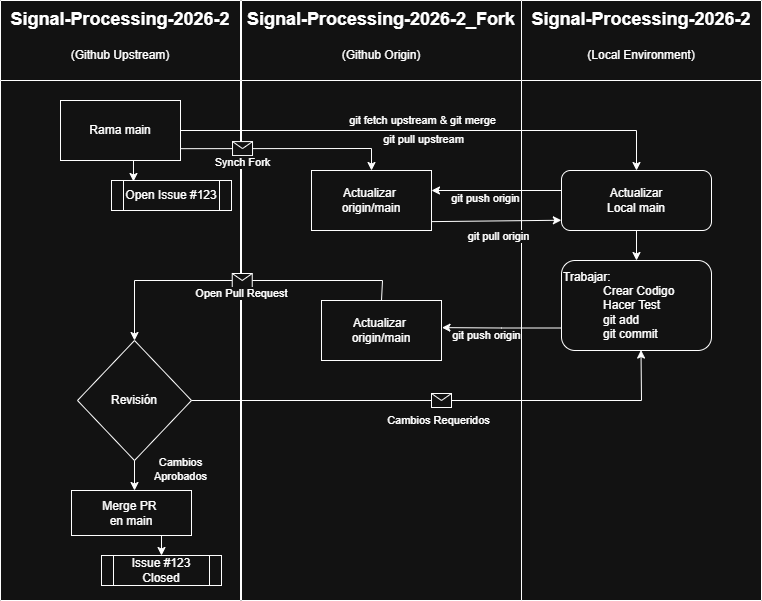

The diagram above was exported from draw.io. Its source (the exported page's mxGraphModel, read from the mxfile embedded in the PNG):
<mxGraphModel dx="784" dy="391" grid="1" gridSize="10" guides="1" tooltips="1" connect="1" arrows="1" fold="1" page="1" pageScale="1" pageWidth="827" pageHeight="1169" math="0" shadow="0">
  <root>
    <mxCell id="0" />
    <mxCell id="1" parent="0" />
    <mxCell id="95Ua_72VOQru7LFikbWb-9" parent="1" style="text;html=1;whiteSpace=wrap;overflow=hidden;rounded=0;align=center;" value="&lt;h1 style=&quot;margin-top: 0px;&quot;&gt;&lt;br&gt;&lt;/h1&gt;" vertex="1">
      <mxGeometry height="70" width="230" x="43" y="40" as="geometry" />
    </mxCell>
    <mxCell id="95Ua_72VOQru7LFikbWb-11" edge="1" parent="1" source="95Ua_72VOQru7LFikbWb-9" style="edgeStyle=orthogonalEdgeStyle;rounded=0;orthogonalLoop=1;jettySize=auto;html=1;exitX=0.5;exitY=1;exitDx=0;exitDy=0;" target="95Ua_72VOQru7LFikbWb-9">
      <mxGeometry relative="1" as="geometry" />
    </mxCell>
    <mxCell id="95Ua_72VOQru7LFikbWb-16" parent="1" style="text;html=1;whiteSpace=wrap;overflow=hidden;rounded=0;align=center;" value="&lt;h1 style=&quot;margin-top: 0px;&quot;&gt;&lt;br&gt;&lt;/h1&gt;" vertex="1">
      <mxGeometry height="100" width="275" x="279" y="40" as="geometry" />
    </mxCell>
    <mxCell id="95Ua_72VOQru7LFikbWb-20" parent="1" style="text;html=1;whiteSpace=wrap;overflow=hidden;rounded=0;align=center;" value="&lt;h1 style=&quot;margin-top: 0px;&quot;&gt;&lt;br&gt;&lt;/h1&gt;" vertex="1">
      <mxGeometry height="100" width="240" x="559" y="40" as="geometry" />
    </mxCell>
    <mxCell id="95Ua_72VOQru7LFikbWb-21" parent="1" style="swimlane;whiteSpace=wrap;html=1;startSize=80;" value="&lt;h1 style=&quot;margin-top: 0px;&quot;&gt;&lt;font style=&quot;font-size: 18px;&quot;&gt;Signal-Processing-2026-2&lt;/font&gt;&lt;/h1&gt;&lt;h1 style=&quot;margin-top: 0px;&quot;&gt;&lt;div style=&quot;font-size: 12px; font-weight: 400;&quot;&gt;(Local Environment)&lt;/div&gt;&lt;/h1&gt;" vertex="1">
      <mxGeometry height="600" width="240" x="559" y="40" as="geometry">
        <mxRectangle height="30" width="140" x="480" y="40" as="alternateBounds" />
      </mxGeometry>
    </mxCell>
    <mxCell id="95Ua_72VOQru7LFikbWb-88" edge="1" parent="95Ua_72VOQru7LFikbWb-21" source="95Ua_72VOQru7LFikbWb-23" style="edgeStyle=orthogonalEdgeStyle;rounded=0;orthogonalLoop=1;jettySize=auto;html=1;" target="95Ua_72VOQru7LFikbWb-37">
      <mxGeometry relative="1" as="geometry" />
    </mxCell>
    <mxCell id="95Ua_72VOQru7LFikbWb-23" parent="95Ua_72VOQru7LFikbWb-21" style="rounded=1;whiteSpace=wrap;html=1;" value="Actualizar&lt;div&gt;Local main&lt;/div&gt;" vertex="1">
      <mxGeometry height="60" width="150" x="40" y="170" as="geometry" />
    </mxCell>
    <mxCell id="95Ua_72VOQru7LFikbWb-37" parent="95Ua_72VOQru7LFikbWb-21" style="rounded=1;whiteSpace=wrap;html=1;align=left;" value="Trabajar:&amp;nbsp;&lt;blockquote style=&quot;margin: 0 0 0 40px; border: none; padding: 0px;&quot;&gt;&lt;div&gt;Crear Codigo&lt;/div&gt;&lt;div&gt;Hacer Test&lt;/div&gt;&lt;div&gt;git add&lt;/div&gt;&lt;div&gt;git commit&lt;/div&gt;&lt;/blockquote&gt;" vertex="1">
      <mxGeometry height="90" width="150" x="40" y="260" as="geometry" />
    </mxCell>
    <mxCell id="95Ua_72VOQru7LFikbWb-24" parent="1" style="swimlane;whiteSpace=wrap;html=1;startSize=80;" value="&lt;h1 style=&quot;margin-top: 0px;&quot;&gt;&lt;font style=&quot;font-size: 18px;&quot;&gt;Signal-Processing-2026-2&lt;/font&gt;&lt;/h1&gt;&lt;h1 style=&quot;margin-top: 0px;&quot;&gt;&lt;div style=&quot;font-size: 12px; font-weight: 400;&quot;&gt;(Github Upstream)&lt;/div&gt;&lt;/h1&gt;" vertex="1">
      <mxGeometry height="600" width="240" x="38" y="40" as="geometry">
        <mxRectangle height="30" width="140" x="-41" y="40" as="alternateBounds" />
      </mxGeometry>
    </mxCell>
    <mxCell id="95Ua_72VOQru7LFikbWb-27" parent="95Ua_72VOQru7LFikbWb-24" style="whiteSpace=wrap;html=1;" value="Rama main" vertex="1">
      <mxGeometry height="60" width="120" x="60" y="100" as="geometry" />
    </mxCell>
    <mxCell id="95Ua_72VOQru7LFikbWb-29" parent="95Ua_72VOQru7LFikbWb-24" style="shape=process;whiteSpace=wrap;html=1;backgroundOutline=1;" value="Open Issue #123" vertex="1">
      <mxGeometry height="30" width="120" x="111" y="180" as="geometry" />
    </mxCell>
    <mxCell id="95Ua_72VOQru7LFikbWb-30" edge="1" parent="95Ua_72VOQru7LFikbWb-24" source="95Ua_72VOQru7LFikbWb-27" style="edgeStyle=orthogonalEdgeStyle;rounded=0;orthogonalLoop=1;jettySize=auto;html=1;exitX=0.5;exitY=1;exitDx=0;exitDy=0;entryX=0.183;entryY=0.033;entryDx=0;entryDy=0;entryPerimeter=0;" target="95Ua_72VOQru7LFikbWb-29">
      <mxGeometry relative="1" as="geometry" />
    </mxCell>
    <mxCell id="95Ua_72VOQru7LFikbWb-69" parent="95Ua_72VOQru7LFikbWb-24" style="rhombus;whiteSpace=wrap;html=1;" value="Revisión" vertex="1">
      <mxGeometry height="120" width="114" x="77" y="340" as="geometry" />
    </mxCell>
    <mxCell id="95Ua_72VOQru7LFikbWb-100" edge="1" parent="95Ua_72VOQru7LFikbWb-24" source="95Ua_72VOQru7LFikbWb-89" style="edgeStyle=orthogonalEdgeStyle;rounded=0;orthogonalLoop=1;jettySize=auto;html=1;exitX=0.75;exitY=1;exitDx=0;exitDy=0;entryX=0.5;entryY=0;entryDx=0;entryDy=0;" target="95Ua_72VOQru7LFikbWb-97">
      <mxGeometry relative="1" as="geometry" />
    </mxCell>
    <mxCell id="95Ua_72VOQru7LFikbWb-89" parent="95Ua_72VOQru7LFikbWb-24" style="whiteSpace=wrap;html=1;" value="Merge PR&amp;nbsp;&lt;div&gt;en main&lt;/div&gt;" vertex="1">
      <mxGeometry height="45" width="120" x="71" y="490" as="geometry" />
    </mxCell>
    <mxCell id="95Ua_72VOQru7LFikbWb-94" edge="1" parent="95Ua_72VOQru7LFikbWb-24" source="95Ua_72VOQru7LFikbWb-69" style="edgeStyle=orthogonalEdgeStyle;rounded=0;orthogonalLoop=1;jettySize=auto;html=1;entryX=0.525;entryY=0;entryDx=0;entryDy=0;entryPerimeter=0;" target="95Ua_72VOQru7LFikbWb-89">
      <mxGeometry relative="1" as="geometry" />
    </mxCell>
    <mxCell id="95Ua_72VOQru7LFikbWb-95" connectable="0" parent="95Ua_72VOQru7LFikbWb-94" style="edgeLabel;html=1;align=center;verticalAlign=middle;resizable=0;points=[];" value="Cambios&lt;div&gt;Aprobados&lt;/div&gt;" vertex="1">
      <mxGeometry relative="1" x="-0.3328" y="3" as="geometry">
        <mxPoint x="43" y="-8" as="offset" />
      </mxGeometry>
    </mxCell>
    <mxCell id="95Ua_72VOQru7LFikbWb-97" parent="95Ua_72VOQru7LFikbWb-24" style="shape=process;whiteSpace=wrap;html=1;backgroundOutline=1;" value="Issue #123&lt;div&gt;Closed&lt;/div&gt;" vertex="1">
      <mxGeometry height="30" width="120" x="101" y="555" as="geometry" />
    </mxCell>
    <mxCell id="95Ua_72VOQru7LFikbWb-31" parent="1" style="swimlane;whiteSpace=wrap;html=1;startSize=80;" value="&lt;h1 style=&quot;margin-top: 0px;&quot;&gt;&lt;font style=&quot;font-size: 18px;&quot;&gt;Signal-Processing-2026-2_Fork&lt;/font&gt;&lt;/h1&gt;&lt;h1 style=&quot;margin-top: 0px;&quot;&gt;&lt;div style=&quot;font-size: 12px; font-weight: 400;&quot;&gt;(Github Origin)&lt;/div&gt;&lt;/h1&gt;" vertex="1">
      <mxGeometry height="600" width="280" x="279" y="40" as="geometry">
        <mxRectangle height="30" width="140" x="200" y="40" as="alternateBounds" />
      </mxGeometry>
    </mxCell>
    <mxCell id="95Ua_72VOQru7LFikbWb-44" parent="95Ua_72VOQru7LFikbWb-31" style="whiteSpace=wrap;html=1;" value="Actualizar&amp;nbsp;&lt;div&gt;origin/main&lt;/div&gt;" vertex="1">
      <mxGeometry height="60" width="120" x="70" y="170" as="geometry" />
    </mxCell>
    <mxCell id="95Ua_72VOQru7LFikbWb-55" parent="95Ua_72VOQru7LFikbWb-31" style="whiteSpace=wrap;html=1;" value="Actualizar&amp;nbsp;&lt;div&gt;origin/main&lt;/div&gt;" vertex="1">
      <mxGeometry height="60" width="120" x="80" y="300" as="geometry" />
    </mxCell>
    <mxCell id="95Ua_72VOQru7LFikbWb-83" edge="1" parent="95Ua_72VOQru7LFikbWb-31" style="edgeStyle=orthogonalEdgeStyle;rounded=0;orthogonalLoop=1;jettySize=auto;html=1;exitX=0;exitY=0.5;exitDx=0;exitDy=0;entryX=1;entryY=0.5;entryDx=0;entryDy=0;" value="">
      <mxGeometry relative="1" x="-0.2308" as="geometry">
        <mxPoint as="offset" />
        <mxPoint x="320" y="190" as="sourcePoint" />
        <mxPoint x="190" y="190" as="targetPoint" />
      </mxGeometry>
    </mxCell>
    <mxCell id="95Ua_72VOQru7LFikbWb-109" connectable="0" parent="95Ua_72VOQru7LFikbWb-83" style="edgeLabel;html=1;align=center;verticalAlign=middle;resizable=0;points=[];" value="git push origin" vertex="1">
      <mxGeometry relative="1" x="0.1754" y="1" as="geometry">
        <mxPoint y="7" as="offset" />
      </mxGeometry>
    </mxCell>
    <mxCell id="95Ua_72VOQru7LFikbWb-65" edge="1" parent="1" source="95Ua_72VOQru7LFikbWb-69" style="endArrow=classic;html=1;rounded=0;exitX=1;exitY=0.5;exitDx=0;exitDy=0;entryX=0.53;entryY=0.995;entryDx=0;entryDy=0;entryPerimeter=0;" target="95Ua_72VOQru7LFikbWb-37" value="">
      <mxGeometry relative="1" as="geometry">
        <Array as="points">
          <mxPoint x="679" y="440" />
        </Array>
        <mxPoint x="218" y="469.9999999999999" as="sourcePoint" />
        <mxPoint x="439" y="490" as="targetPoint" />
      </mxGeometry>
    </mxCell>
    <mxCell id="95Ua_72VOQru7LFikbWb-66" parent="95Ua_72VOQru7LFikbWb-65" style="shape=message;html=1;outlineConnect=0;" value="" vertex="1">
      <mxGeometry height="14" relative="1" width="20" as="geometry">
        <mxPoint x="-10" y="-7" as="offset" />
      </mxGeometry>
    </mxCell>
    <mxCell id="95Ua_72VOQru7LFikbWb-67" connectable="0" parent="95Ua_72VOQru7LFikbWb-65" style="edgeLabel;html=1;align=center;verticalAlign=middle;resizable=0;points=[];" value="Cambios Requeridos" vertex="1">
      <mxGeometry relative="1" x="0.1673" as="geometry">
        <mxPoint x="-46" y="20" as="offset" />
      </mxGeometry>
    </mxCell>
    <mxCell id="95Ua_72VOQru7LFikbWb-80" edge="1" parent="1" source="95Ua_72VOQru7LFikbWb-27" style="edgeStyle=orthogonalEdgeStyle;rounded=0;orthogonalLoop=1;jettySize=auto;html=1;exitX=1;exitY=0.5;exitDx=0;exitDy=0;entryX=0.5;entryY=0;entryDx=0;entryDy=0;" target="95Ua_72VOQru7LFikbWb-23">
      <mxGeometry relative="1" as="geometry" />
    </mxCell>
    <mxCell id="95Ua_72VOQru7LFikbWb-81" connectable="0" parent="95Ua_72VOQru7LFikbWb-80" style="edgeLabel;html=1;align=center;verticalAlign=middle;resizable=0;points=[];" value="git fetch upstream &amp;amp; git merge" vertex="1">
      <mxGeometry relative="1" x="-0.314" y="-2" as="geometry">
        <mxPoint x="72" y="-12" as="offset" />
      </mxGeometry>
    </mxCell>
    <mxCell id="95Ua_72VOQru7LFikbWb-82" connectable="0" parent="95Ua_72VOQru7LFikbWb-80" style="edgeLabel;html=1;align=center;verticalAlign=middle;resizable=0;points=[];" value="git pull upstream" vertex="1">
      <mxGeometry relative="1" x="0.2478" y="-3" as="geometry">
        <mxPoint x="-67" y="6" as="offset" />
      </mxGeometry>
    </mxCell>
    <mxCell id="95Ua_72VOQru7LFikbWb-85" edge="1" parent="1" source="95Ua_72VOQru7LFikbWb-37" style="edgeStyle=orthogonalEdgeStyle;rounded=0;orthogonalLoop=1;jettySize=auto;html=1;exitX=0;exitY=0.75;exitDx=0;exitDy=0;entryX=1.004;entryY=0.452;entryDx=0;entryDy=0;entryPerimeter=0;" target="95Ua_72VOQru7LFikbWb-55" value="">
      <mxGeometry relative="1" x="-0.1661" y="3" as="geometry">
        <mxPoint as="offset" />
      </mxGeometry>
    </mxCell>
    <mxCell id="95Ua_72VOQru7LFikbWb-110" connectable="0" parent="95Ua_72VOQru7LFikbWb-85" style="edgeLabel;html=1;align=center;verticalAlign=middle;resizable=0;points=[];" value="git push origin" vertex="1">
      <mxGeometry relative="1" x="0.3409" as="geometry">
        <mxPoint x="5" y="8" as="offset" />
      </mxGeometry>
    </mxCell>
    <mxCell id="95Ua_72VOQru7LFikbWb-103" edge="1" parent="1" source="95Ua_72VOQru7LFikbWb-27" style="endArrow=classic;html=1;rounded=0;exitX=1.005;exitY=0.803;exitDx=0;exitDy=0;exitPerimeter=0;entryX=0.5;entryY=0;entryDx=0;entryDy=0;" target="95Ua_72VOQru7LFikbWb-44" value="">
      <mxGeometry relative="1" as="geometry">
        <Array as="points">
          <mxPoint x="409" y="188" />
        </Array>
        <mxPoint x="230" y="220" as="sourcePoint" />
        <mxPoint x="409" y="210" as="targetPoint" />
      </mxGeometry>
    </mxCell>
    <mxCell id="95Ua_72VOQru7LFikbWb-104" parent="95Ua_72VOQru7LFikbWb-103" style="shape=message;html=1;outlineConnect=0;" value="" vertex="1">
      <mxGeometry height="14" relative="1" width="20" as="geometry">
        <mxPoint x="-55" y="-7" as="offset" />
      </mxGeometry>
    </mxCell>
    <mxCell id="95Ua_72VOQru7LFikbWb-105" connectable="0" parent="95Ua_72VOQru7LFikbWb-103" style="edgeLabel;html=1;align=center;verticalAlign=middle;resizable=0;points=[];" value="Synch Fork" vertex="1">
      <mxGeometry relative="1" x="0.506" y="-1" as="geometry">
        <mxPoint x="-99" y="13" as="offset" />
      </mxGeometry>
    </mxCell>
    <mxCell id="95Ua_72VOQru7LFikbWb-106" edge="1" parent="1" source="95Ua_72VOQru7LFikbWb-55" style="endArrow=classic;html=1;rounded=0;exitX=0.5;exitY=0;exitDx=0;exitDy=0;entryX=0.5;entryY=0;entryDx=0;entryDy=0;" target="95Ua_72VOQru7LFikbWb-69" value="">
      <mxGeometry relative="1" x="-0.0853" y="20" as="geometry">
        <mxPoint as="offset" />
        <Array as="points">
          <mxPoint x="420" y="320" />
          <mxPoint x="172" y="320" />
        </Array>
        <mxPoint x="230" y="260" as="sourcePoint" />
        <mxPoint x="330" y="260" as="targetPoint" />
      </mxGeometry>
    </mxCell>
    <mxCell id="95Ua_72VOQru7LFikbWb-107" parent="95Ua_72VOQru7LFikbWb-106" style="shape=message;html=1;outlineConnect=0;" value="" vertex="1">
      <mxGeometry height="14" relative="1" width="20" as="geometry">
        <mxPoint x="-6" y="-7" as="offset" />
      </mxGeometry>
    </mxCell>
    <mxCell id="95Ua_72VOQru7LFikbWb-108" connectable="0" parent="95Ua_72VOQru7LFikbWb-106" style="edgeLabel;html=1;align=center;verticalAlign=middle;resizable=0;points=[];" value="Open Pull Request" vertex="1">
      <mxGeometry relative="1" x="-0.2072" y="1" as="geometry">
        <mxPoint x="-31" y="12" as="offset" />
      </mxGeometry>
    </mxCell>
    <mxCell id="95Ua_72VOQru7LFikbWb-111" edge="1" parent="1" source="95Ua_72VOQru7LFikbWb-44" style="endArrow=classic;html=1;rounded=0;exitX=0.999;exitY=0.852;exitDx=0;exitDy=0;exitPerimeter=0;entryX=-0.001;entryY=0.829;entryDx=0;entryDy=0;entryPerimeter=0;" target="95Ua_72VOQru7LFikbWb-23" value="">
      <mxGeometry relative="1" as="geometry">
        <mxPoint x="500" y="260" as="sourcePoint" />
        <mxPoint x="590" y="260" as="targetPoint" />
      </mxGeometry>
    </mxCell>
    <mxCell id="95Ua_72VOQru7LFikbWb-113" connectable="0" parent="95Ua_72VOQru7LFikbWb-111" style="edgeLabel;html=1;align=center;verticalAlign=middle;resizable=0;points=[];" value="git pull origin" vertex="1">
      <mxGeometry relative="1" x="-0.4729" y="-1" as="geometry">
        <mxPoint x="32" y="14" as="offset" />
      </mxGeometry>
    </mxCell>
  </root>
</mxGraphModel>